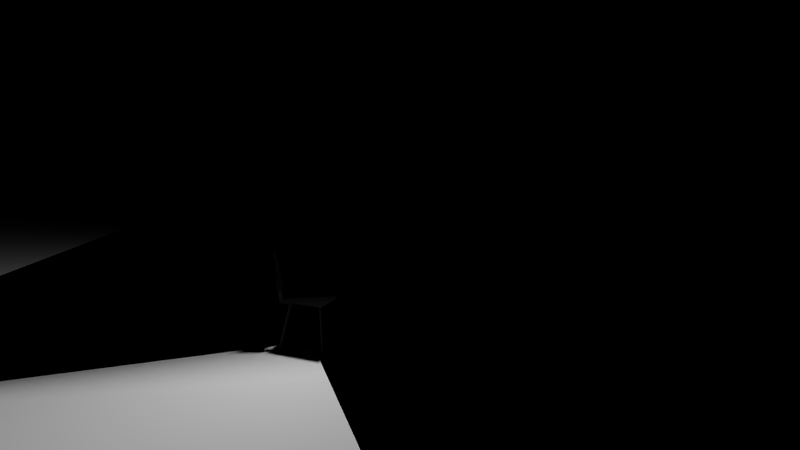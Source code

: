 # Source: soffit.blend  (saved by Blender 2.71.0; exported with 4.5.12 LTS)
import bpy
from mathutils import Matrix  # noqa: F401  (used for matrix-valued properties, if any)

bpy.ops.wm.read_factory_settings(use_empty=True)
scene = bpy.context.scene
scene.name = 'Scene'

# ---- collections
col_collection_1 = bpy.data.collections.new('Collection 1'); scene.collection.children.link(col_collection_1)
col_collection_2 = bpy.data.collections.new('Collection 2'); scene.collection.children.link(col_collection_2)
col_collection_3 = bpy.data.collections.new('Collection 3'); scene.collection.children.link(col_collection_3)
col_collection_4 = bpy.data.collections.new('Collection 4'); scene.collection.children.link(col_collection_4)
col_collection_10 = bpy.data.collections.new('Collection 10'); scene.collection.children.link(col_collection_10)
col_collection_11 = bpy.data.collections.new('Collection 11'); scene.collection.children.link(col_collection_11)

# ---- materials (node trees are filled in below, after node groups)
mat_projector_hotspot = bpy.data.materials.new('projector_hotspot')
mat_projector_hotspot.alpha_threshold = 0.0
mat_projector_hotspot.use_transparent_shadow = False
mat_projector_hotspot.roughness = 0.5
mat_projector_hotspot.specular_intensity = 0.0
mat_projector_hotspot.line_color = (0.0, 0.0, 0.0, 1.0)
mat_volumetric_light_cone = bpy.data.materials.new('volumetric_light_cone')
mat_volumetric_light_cone.alpha_threshold = 0.0
mat_volumetric_light_cone.use_transparent_shadow = False
mat_volumetric_light_cone.diffuse_color = (1.0, 1.0, 1.0, 1.0)
mat_volumetric_light_cone.roughness = 0.5
mat_volumetric_light_cone.specular_intensity = 0.0
mat_volumetric_light_cone.line_color = (0.0, 0.0, 0.0, 1.0)
mat_black_painted_metall = bpy.data.materials.new('black_painted_metall')
mat_black_painted_metall.alpha_threshold = 0.0
mat_black_painted_metall.use_transparent_shadow = False
mat_black_painted_metall.diffuse_color = (0.02365, 0.02315, 0.02251, 1.0)
mat_black_painted_metall.roughness = 0.5
mat_black_painted_metall.specular_intensity = 1.0
mat_black_painted_metall.line_color = (0.0, 0.0, 0.0, 1.0)
mat_fog = bpy.data.materials.new('fog')
mat_fog.alpha_threshold = 0.0
mat_fog.use_transparent_shadow = False
mat_fog.diffuse_color = (1.0, 1.0, 1.0, 1.0)
mat_fog.roughness = 0.5
mat_fog.specular_intensity = 0.0
mat_material = bpy.data.materials.new('Material')
mat_material.alpha_threshold = 0.0
mat_material.use_transparent_shadow = False
mat_material.diffuse_color = (1.0, 1.0, 1.0, 1.0)
mat_material.roughness = 0.5
mat_material.specular_intensity = 0.0
mat_material.line_color = (0.0, 0.0, 0.0, 1.0)
mat_girder = bpy.data.materials.new('girder')
mat_girder.alpha_threshold = 0.0
mat_girder.use_transparent_shadow = False
mat_girder.diffuse_color = (0.7106, 0.7106, 0.7106, 1.0)
mat_girder.roughness = 0.5
mat_girder.specular_intensity = 0.7
mat_background = bpy.data.materials.new('background')
mat_background.alpha_threshold = 0.0
mat_background.use_transparent_shadow = False
mat_background.diffuse_color = (0.0, 0.0, 0.0, 1.0)
mat_background.roughness = 0.5
mat_background.specular_intensity = 0.0
mat_background.line_color = (0.0, 0.0, 0.0, 1.0)
mat_fabric = bpy.data.materials.new('fabric')
mat_fabric.alpha_threshold = 0.0
mat_fabric.use_transparent_shadow = False
mat_fabric.diffuse_color = (0.005561, 0.005475, 0.005366, 1.0)
mat_fabric.roughness = 1.0
mat_fabric.specular_intensity = 0.1
mat_fabric.line_color = (0.0, 0.0, 0.0, 1.0)

# ---- node groups
ng_normal_view = bpy.data.node_groups.new('NORMAL_VIEW', 'ShaderNodeTree')
_s = ng_normal_view.interface.new_socket(name='Vector', in_out='OUTPUT', socket_type='NodeSocketVector')
_s.min_value = 0.0
_s.max_value = 0.0
_s = ng_normal_view.interface.new_socket(name='Vector', in_out='INPUT', socket_type='NodeSocketVector')
_s.min_value = -1.0
_s.max_value = 1.0
_N = ng_normal_view.nodes; _L = ng_normal_view.links
n0 = _N.new('NodeGroupInput'); n0.name = 'Group Input'; n0.location = (-200, 0)
n1 = _N.new('NodeGroupOutput'); n1.name = 'Group Output'; n1.location = (-28, -5)
_L.new(n0.outputs[0], n1.inputs[0])
n1.is_active_output = True
ng_srgb_to_linear = bpy.data.node_groups.new('SRGB_TO_LINEAR', 'ShaderNodeTree')
_s = ng_srgb_to_linear.interface.new_socket(name='Image', in_out='OUTPUT', socket_type='NodeSocketColor')
_s = ng_srgb_to_linear.interface.new_socket(name='Image', in_out='INPUT', socket_type='NodeSocketColor')
_s.default_value = (0.8, 0.8, 0.8, 1.0)
_N = ng_srgb_to_linear.nodes; _L = ng_srgb_to_linear.links
n0 = _N.new('ShaderNodeValue'); n0.name = 'Value.001'; n0.location = (-222, -199)
n0.width = 120
n0.outputs[0].default_value = 2.2
n1 = _N.new('ShaderNodeMath'); n1.name = 'Math.003'; n1.location = (-23, -157)
n1.width = 120
n1.operation = 'POWER'
n2 = _N.new('ShaderNodeMath'); n2.name = 'Math.004'; n2.location = (-27, 8)
n2.width = 120
n2.operation = 'POWER'
n3 = _N.new('ShaderNodeSeparateColor'); n3.name = 'Separate RGB.002'; n3.location = (-228, 72)
n3.width = 115
n4 = _N.new('ShaderNodeMath'); n4.name = 'Math.005'; n4.location = (-35, 199)
n4.width = 120
n4.operation = 'POWER'
n5 = _N.new('ShaderNodeCombineColor'); n5.name = 'Combine RGB.001'; n5.location = (228, 91)
n5.width = 80
n6 = _N.new('NodeGroupInput'); n6.name = 'Group Input'; n6.location = (-428, 0)
n7 = _N.new('NodeGroupOutput'); n7.name = 'Group Output'; n7.location = (428, 0)
_L.new(n3.outputs[0], n4.inputs[0])
_L.new(n3.outputs[1], n2.inputs[0])
_L.new(n3.outputs[2], n1.inputs[0])
_L.new(n0.outputs[0], n1.inputs[1])
_L.new(n0.outputs[0], n2.inputs[1])
_L.new(n0.outputs[0], n4.inputs[1])
_L.new(n4.outputs[0], n5.inputs[0])
_L.new(n2.outputs[0], n5.inputs[1])
_L.new(n1.outputs[0], n5.inputs[2])
_L.new(n6.outputs[0], n3.inputs[0])
_L.new(n5.outputs[0], n7.inputs[0])
n7.is_active_output = True
ng_normal_view_001 = bpy.data.node_groups.new('NORMAL_VIEW.001', 'ShaderNodeTree')
_s = ng_normal_view_001.interface.new_socket(name='Vector', in_out='OUTPUT', socket_type='NodeSocketVector')
_s.min_value = 0.0
_s.max_value = 0.0
_s = ng_normal_view_001.interface.new_socket(name='Vector', in_out='INPUT', socket_type='NodeSocketVector')
_s.min_value = -1.0
_s.max_value = 1.0
_N = ng_normal_view_001.nodes; _L = ng_normal_view_001.links
n0 = _N.new('NodeGroupInput'); n0.name = 'Group Input'; n0.location = (-200, 0)
n1 = _N.new('NodeGroupOutput'); n1.name = 'Group Output'; n1.location = (-28, -5)
_L.new(n0.outputs[0], n1.inputs[0])
n1.is_active_output = True

# ---- material node trees
mat_projector_hotspot.use_nodes = True; mat_projector_hotspot.node_tree.nodes.clear()
_N = mat_projector_hotspot.node_tree.nodes; _L = mat_projector_hotspot.node_tree.links
n0 = _N.new('NodeUndefined'); n0.name = 'Texture'; n0.location = (-2315, 345)
n1 = _N.new('ShaderNodeMix'); n1.name = 'Mix'; n1.location = (-1658, 579)
n1.data_type = 'RGBA'
n2 = _N.new('ShaderNodeGroup'); n2.name = 'Group.001'; n2.location = (-2420, -198)
n2.width = 199
n2.node_tree = ng_normal_view
n3 = _N.new('ShaderNodeVectorMath'); n3.name = 'Vector Math.001'; n3.location = (-2185, -178)
n3.width = 126
n3.operation = 'DOT_PRODUCT'
n3.inputs[1].default_value = (0.0, 0.0, -1.0)
n4 = _N.new('ShaderNodeSqueeze'); n4.name = 'Squeeze Value.001'; n4.location = (-2025, -194)
n4.inputs[1].default_value = 20.0
n4.inputs[2].default_value = 0.7
n5 = _N.new('ShaderNodeSeparateColor'); n5.name = 'Separate RGB.001'; n5.location = (-2830, 488)
n6 = _N.new('ShaderNodeCombineColor'); n6.name = 'Combine RGB'; n6.location = (-2494, 497)
n7 = _N.new('ShaderNodeMath'); n7.name = 'Math'; n7.location = (-2645, 594)
n7.width = 121
n7.inputs[1].default_value = -0.55
n8 = _N.new('NodeUndefined'); n8.name = 'Geometry'; n8.location = (-3125, 250)
n9 = _N.new('NodeUndefined'); n9.name = 'Texture.001'; n9.location = (-2315, 836)
n10 = _N.new('ShaderNodeCombineColor'); n10.name = 'Combine RGB.001'; n10.location = (-1958, 875)
n11 = _N.new('ShaderNodeCombineColor'); n11.name = 'Combine RGB.002'; n11.location = (-1961, 392)
n12 = _N.new('NodeUndefined'); n12.name = 'Output'; n12.location = (-1125, 685)
n13 = _N.new('ShaderNodeSeparateColor'); n13.name = 'Separate RGB'; n13.location = (-1428, 312)
_L.new(n3.outputs[1], n4.inputs[0])
_L.new(n2.outputs[0], n3.inputs[0])
_L.new(n8.outputs[5], n2.inputs[0])
_L.new(n8.outputs[4], n0.inputs[0])
_L.new(n8.outputs[4], n5.inputs[0])
_L.new(n5.outputs[2], n6.inputs[2])
_L.new(n4.outputs[0], n1.inputs[0])
_L.new(n1.outputs[2], n13.inputs[0])
_L.new(n6.outputs[0], n9.inputs[0])
_L.new(n5.outputs[0], n7.inputs[0])
_L.new(n7.outputs[0], n6.inputs[0])
_L.new(n5.outputs[1], n6.inputs[1])
_L.new(n10.outputs[0], n1.inputs[6])
_L.new(n9.outputs[0], n10.inputs[0])
_L.new(n9.outputs[0], n10.inputs[1])
_L.new(n9.outputs[0], n10.inputs[2])
_L.new(n0.outputs[0], n11.inputs[0])
_L.new(n0.outputs[0], n11.inputs[1])
_L.new(n0.outputs[0], n11.inputs[2])
_L.new(n11.outputs[0], n1.inputs[7])
_L.new(n1.outputs[2], n12.inputs[0])
_L.new(n13.outputs[0], n12.inputs[1])
mat_volumetric_light_cone.use_nodes = True; mat_volumetric_light_cone.node_tree.nodes.clear()
_N = mat_volumetric_light_cone.node_tree.nodes; _L = mat_volumetric_light_cone.node_tree.links
n0 = _N.new('NodeFrame'); n0.name = 'Frame'; n0.location = (-3240, 1196)
n0.label = 'frenel'
n0.width = 567
n1 = _N.new('ShaderNodeGroup'); n1.name = 'Group.003'; n1.location = (-2420, 1720)
n1.width = 120
n1.node_tree = ng_srgb_to_linear
n2 = _N.new('ShaderNodeSeparateColor'); n2.name = 'Separate RGB.003'; n2.location = (-2250, 1720)
n3 = _N.new('ShaderNodeCombineColor'); n3.name = 'Combine RGB.001'; n3.location = (-2380, 2026)
n4 = _N.new('ShaderNodeCombineColor'); n4.name = 'Combine RGB.004'; n4.location = (-2579, 1725)
n5 = _N.new('ShaderNodeCombineColor'); n5.name = 'Combine RGB.005'; n5.location = (-2575, 1576)
n6 = _N.new('ShaderNodeMix'); n6.name = 'Mix.003'; n6.location = (-1651, 1610)
n6.data_type = 'RGBA'
n6.inputs[6].default_value = (0.0, 0.0, 0.0, 1.0)
n7 = _N.new('ShaderNodeMix'); n7.name = 'Mix.009'; n7.location = (-2008, 1617)
n7.data_type = 'RGBA'
n7.inputs[6].default_value = (0.0, 0.0, 0.0, 1.0)
n8 = _N.new('ShaderNodeSeparateColor'); n8.name = 'Separate RGB.004'; n8.location = (-1744, 1860)
n9 = _N.new('ShaderNodeMapping'); n9.name = 'Mapping'; n9.location = (-3517, 1554)
n10 = _N.new('NodeUndefined'); n10.name = 'Geometry'; n10.location = (-3823, 1275)
n11 = _N.new('ShaderNodeCombineColor'); n11.name = 'Combine RGB'; n11.location = (-2519, 1045)
n12 = _N.new('ShaderNodeVectorMath'); n12.name = 'Vector Math'; n12.location = (192, -30)
n12.operation = 'DOT_PRODUCT'
n12.inputs[1].default_value = (0.0, 0.0, -1.0)
n13 = _N.new('ShaderNodeGroup'); n13.name = 'Group.001'; n13.location = (30, -50)
n13.width = 120
n13.node_tree = ng_normal_view_001
n14 = _N.new('ShaderNodeSqueeze'); n14.name = 'Squeeze Value'; n14.location = (408, -39)
n14.width = 129
n14.inputs[1].default_value = 2.96
n14.inputs[2].default_value = 1.4
n15 = _N.new('NodeUndefined'); n15.name = 'Output'; n15.location = (-2277, 1114)
n15.inputs[1].default_value = 1.0
n16 = _N.new('NodeUndefined'); n16.name = 'Output.004'; n16.location = (-1358, 1825)
n17 = _N.new('NodeUndefined'); n17.name = 'Texture.003'; n17.location = (-2999, 1741)
n18 = _N.new('ShaderNodeVectorMath'); n18.name = 'Vector Math.001'; n18.location = (0, 0)
n18.operation = 'MAXIMUM'
n18.inputs[1].default_value = (-0.95, -1.02, 0.0)
n19 = _N.new('ShaderNodeVectorMath'); n19.name = 'Vector Math.002'; n19.location = (0, 0)
n19.operation = 'MINIMUM'
n19.inputs[1].default_value = (0.2, 0.45, 1.0)
n12.parent = n0
n13.parent = n0
n14.parent = n0
_L.new(n10.outputs[5], n13.inputs[0])
_L.new(n13.outputs[0], n12.inputs[0])
_L.new(n12.outputs[1], n14.inputs[0])
_L.new(n14.outputs[0], n6.inputs[0])
_L.new(n10.outputs[4], n9.inputs[0])
_L.new(n17.outputs[0], n3.inputs[0])
_L.new(n17.outputs[0], n3.inputs[1])
_L.new(n17.outputs[0], n3.inputs[2])
_L.new(n17.outputs[0], n4.inputs[0])
_L.new(n1.outputs[0], n2.inputs[0])
_L.new(n4.outputs[0], n1.inputs[0])
_L.new(n17.outputs[0], n4.inputs[1])
_L.new(n17.outputs[0], n4.inputs[2])
_L.new(n3.outputs[0], n6.inputs[7])
_L.new(n6.outputs[2], n16.inputs[0])
_L.new(n14.outputs[0], n7.inputs[0])
_L.new(n17.outputs[0], n5.inputs[0])
_L.new(n17.outputs[0], n5.inputs[1])
_L.new(n17.outputs[0], n5.inputs[2])
_L.new(n5.outputs[0], n7.inputs[7])
_L.new(n7.outputs[2], n8.inputs[0])
_L.new(n8.outputs[0], n16.inputs[1])
_L.new(n14.outputs[0], n11.inputs[0])
_L.new(n14.outputs[0], n11.inputs[1])
_L.new(n14.outputs[0], n11.inputs[2])
_L.new(n11.outputs[0], n15.inputs[0])
_L.new(n18.outputs[0], n17.inputs[0])
_L.new(n19.outputs[0], n18.inputs[0])
_L.new(n9.outputs[0], n19.inputs[0])
mat_girder.use_nodes = True; mat_girder.node_tree.nodes.clear()
_N = mat_girder.node_tree.nodes; _L = mat_girder.node_tree.links
n0 = _N.new('ShaderNodeMix'); n0.name = 'Mix'; n0.location = (-656, 34)
n0.data_type = 'RGBA'
n0.inputs[6].default_value = (0.0, 0.0, 0.0, 1.0)
n0.inputs[7].default_value = (0.384, 0.384, 0.384, 1.0)
n1 = _N.new('NodeUndefined'); n1.name = 'Extended Material'; n1.location = (-160, 383)
n1.inputs[2].default_value = 1.0
n1.inputs[4].default_value = (1.0, 1.0, 1.0, 1.0)
n1.inputs[5].default_value = 1.0
n1.inputs[6].default_value = 0.0
n1.inputs[7].default_value = 0.0
n1.inputs[8].default_value = 0.0
n1.inputs[10].default_value = 0.0
n2 = _N.new('NodeUndefined'); n2.name = 'Texture'; n2.location = (-1384, -161)
n3 = _N.new('NodeUndefined'); n3.name = 'Geometry'; n3.location = (-2096, -474)
n4 = _N.new('ShaderNodeMapping'); n4.name = 'Mapping'; n4.location = (-1755, 193)
n4.inputs[1].default_value = (0.0, -3.5, 0.0)
n4.inputs[3].default_value = (1.6, 1.0, 0.9)
n5 = _N.new('ShaderNodeVectorMath'); n5.name = 'Vector Math'; n5.location = (-1356, 283)
n6 = _N.new('ShaderNodeSqueeze'); n6.name = 'Squeeze Value'; n6.location = (-1070, 279)
n6.inputs[1].default_value = 0.5
n6.inputs[2].default_value = 21.2
n7 = _N.new('ShaderNodeMix'); n7.name = 'Mix.001'; n7.location = (-839, 340)
n7.data_type = 'RGBA'
n7.inputs[6].default_value = (0.6885, 0.6885, 0.6885, 1.0)
n7.inputs[7].default_value = (0.0, 0.0, 0.0, 1.0)
n8 = _N.new('NodeUndefined'); n8.name = 'Output'; n8.location = (371, 689)
n9 = _N.new('ShaderNodeVectorMath'); n9.name = 'Vector Math.001'; n9.location = (0, 0)
n9.operation = 'LENGTH'
_L.new(n3.outputs[4], n2.inputs[0])
_L.new(n1.outputs[0], n8.inputs[0])
_L.new(n1.outputs[1], n8.inputs[1])
_L.new(n2.outputs[0], n1.inputs[9])
_L.new(n2.outputs[2], n1.inputs[3])
_L.new(n2.outputs[0], n0.inputs[0])
_L.new(n0.outputs[2], n1.inputs[1])
_L.new(n3.outputs[0], n4.inputs[0])
_L.new(n4.outputs[0], n5.inputs[0])
_L.new(n4.outputs[0], n5.inputs[1])
_L.new(n6.outputs[0], n7.inputs[0])
_L.new(n7.outputs[2], n1.inputs[0])
_L.new(n9.outputs[1], n6.inputs[0])
_L.new(n5.outputs[0], n9.inputs[0])

# ---- world
world_world = bpy.data.worlds.new('World'); scene.world = world_world
world_world.color = (0.05088, 0.05088, 0.05088)
world_world.use_sun_shadow = False
world_world.sun_shadow_jitter_overblur = 0.0
world_world.cycles.sampling_method = 'MANUAL'
world_world.cycles.sample_map_resolution = 256

# ---- cameras
cam_camera = bpy.data.cameras.new('Camera')
cam_camera.clip_end = 100.0
cam_camera.lens = 10.0
cam_camera.sensor_width = 32.0
cam_camera.sensor_height = 18.0
cam_camera.dof.focus_distance = 0.0
cam_camera.dof.aperture_fstop = 128.0

# ---- lights
light_point = bpy.data.lights.new('Point', 'POINT')
light_point.transmission_factor = 0.0
light_point.energy = 100.0
light_point.shadow_buffer_clip_start = 0.5
light_point.shadow_soft_size = 0.1
light_point.shadow_maximum_resolution = 0.006
light_point.use_absolute_resolution = True
light_point.cycles.use_multiple_importance_sampling = False
light_spot = bpy.data.lights.new('Spot', 'SPOT')
light_spot.transmission_factor = 0.0
light_spot.energy = 100.0
light_spot.shadow_buffer_clip_start = 0.5
light_spot.shadow_soft_size = 0.1
light_spot.shadow_maximum_resolution = 0.006
light_spot.use_absolute_resolution = True
light_spot.spot_blend = 0.8438
light_spot.spot_size = 0.2605
light_spot.cycles.use_multiple_importance_sampling = False

# ---- meshes
me_glow = bpy.data.meshes.new('glow')
me_glow.from_pydata([(0.2825, 0.288, -4.853e-05), (-0.2826, 0.2879, -4.857e-05), (0.2826, -0.2879, 4.855e-05), (-0.2825, -0.288, 4.855e-05)], [], [(0, 1, 3, 2)])
_uv = me_glow.uv_layers.new(name='UVMap')
_uv.uv.foreach_set('vector', [0.5963, 0.9892, 0.3387, 0.9892, 0.3387, 0.73, 0.5963, 0.73])
me_glow.materials.append(mat_projector_hotspot)
me_glow.use_remesh_preserve_volume = False
me_glow.use_remesh_preserve_attributes = False
me_glow.use_mirror_vertex_groups = False
me_glow.update()
me_volumetric_light_cone = bpy.data.meshes.new('volumetric_light_cone')
me_volumetric_light_cone.from_pydata([(-0.4468, 4.656e-10, 0.9749), (2.817, 2.384e-07, -9.585), (-2.817, 2.384e-07, -9.585), (0.4468, 1.249e-14, 0.9749), (0.007441, -0.4468, 0.9749), (-0.03084, 1.819, -7.434), (0.03085, -1.819, -11.74), (-0.00744, 0.4468, 0.9749)], [], [(0, 2, 1, 3), (4, 6, 5, 7)])
_uv = me_volumetric_light_cone.uv_layers.new(name='UVMap')
_uv.uv.foreach_set('vector', [0.2249, 0.7444, -0.08519, -0.0352, 0.7519, -0.0352, 0.4418, 0.7444, 0.2249, 0.7444, -0.08519, -0.0352, 0.7519, -0.0352, 0.4418, 0.7444])
me_volumetric_light_cone.materials.append(mat_volumetric_light_cone)
me_volumetric_light_cone.use_remesh_preserve_volume = False
me_volumetric_light_cone.use_remesh_preserve_attributes = False
me_volumetric_light_cone.use_mirror_vertex_groups = False
me_volumetric_light_cone.update()
me_spot_light_body = bpy.data.meshes.new('spot_light_body')
me_spot_light_body.from_pydata([(2.601e-06, -0.8548, 2.335), (0.6045, -0.6045, 2.335), (0.8548, -2.551e-05, 2.335), (0.6045, 0.6044, 2.335), (3.677e-06, 0.8548, 2.335), (-0.6044, 0.6044, 2.335), (-0.8548, -2.432e-05, 2.335), (-0.6044, -0.6045, 2.335), (0.8548, -6.948e-07, -1.2e-06), (0.7403, 3.949e-06, -0.4274), (0.4274, 7.48e-06, -0.7403), (-1.04e-06, 9e-06, -0.8548), (0.6044, -0.6044, -7.302e-06), (0.5235, -0.5235, -0.4274), (0.3022, -0.3022, -0.7403), (-5.187e-07, -0.8548, -9.09e-06), (-9.721e-07, -0.7403, -0.4274), (-1.213e-06, -0.4274, -0.7403), (-0.6044, -0.6044, -5.603e-06), (-0.5235, -0.5235, -0.4274), (-0.3022, -0.3022, -0.7403), (-0.8548, 5.732e-07, 1.126e-06), (-0.7403, 4.992e-06, -0.4274), (-0.4274, 8.106e-06, -0.7403), (-0.6044, 0.6044, 7.212e-06), (-0.5235, 0.5235, -0.4274), (-0.3022, 0.3022, -0.7403), (9.637e-07, 0.8548, 9.06e-06), (1.778e-07, 0.7403, -0.4274), (-4.458e-07, 0.4274, -0.7403), (0.6045, 0.6044, 5.573e-06), (0.5235, 0.5235, -0.4274), (0.3022, 0.3022, -0.7403), (-0.5771, -0.5771, 2.42), (-0.8161, -2.539e-05, 2.42), (-0.5771, 0.5771, 2.42), (3.769e-06, 0.8161, 2.42), (0.5771, 0.5771, 2.42), (0.8162, -2.623e-05, 2.42), (0.5771, -0.5771, 2.42), (2.741e-06, -0.8162, 2.42), (2.601e-06, -0.8548, 2.335), (0.6045, -0.6045, 2.335), (0.8548, -2.551e-05, 2.335), (0.6045, 0.6044, 2.335), (3.677e-06, 0.8548, 2.335), (-0.6044, 0.6044, 2.335), (-0.8548, -2.432e-05, 2.335), (-0.6044, -0.6045, 2.335), (1.029, 1.029, 2.42), (-1.029, 1.029, 2.42), (1.029, -1.029, 2.42), (-1.029, -1.029, 2.42)], [], [(1, 2, 3, 4, 5, 6, 7, 0), (10, 9, 13, 14), (9, 8, 12, 13), (14, 13, 16, 17), (13, 12, 15, 16), (17, 16, 19, 20), (16, 15, 18, 19), (20, 19, 22, 23), (19, 18, 21, 22), (23, 22, 25, 26), (22, 21, 24, 25), (26, 25, 28, 29), (25, 24, 27, 28), (29, 28, 31, 32), (28, 27, 30, 31), (11, 10, 14), (11, 14, 17), (11, 17, 20), (11, 20, 23), (11, 23, 26), (11, 26, 29), (11, 29, 32), (11, 32, 10), (32, 31, 9, 10), (31, 30, 8, 9), (18, 15, 41, 48), (21, 18, 48, 47), (24, 21, 47, 46), (27, 24, 46, 45), (30, 27, 45, 44), (8, 30, 44, 43), (12, 8, 43, 42), (15, 12, 42, 41), (38, 49, 37), (40, 51, 39), (34, 52, 33), (36, 50, 35), (51, 38, 39), (52, 40, 33), (51, 49, 38), (50, 34, 35), (52, 51, 40), (49, 36, 37), (50, 52, 34), (49, 50, 36)])
me_spot_light_body.polygons.foreach_set('use_smooth', [True] * 45)
_uv = me_spot_light_body.uv_layers.new(name='UVMap_0')
_uv.uv.foreach_set('vector', [0.5, 1.0, 0.8536, 0.8536, 1.0, 0.5, 0.8536, 0.1464, 0.5, 0.0, 0.1464, 0.1464, 0.0, 0.5, 0.1464, 0.8536, 0.0, 0.0, 1.0, 0.0, 1.0, 1.0, 0.0, 1.0, 0.0, 0.0, 1.0, 0.0, 1.0, 1.0, 0.0, 1.0, 0.0, 0.0, 1.0, 0.0, 1.0, 1.0, 0.0, 1.0, 0.0, 0.0, 1.0, 0.0, 1.0, 1.0, 0.0, 1.0, 0.0, 0.0, 1.0, 0.0, 1.0, 1.0, 0.0, 1.0, 0.0, 0.0, 1.0, 0.0, 1.0, 1.0, 0.0, 1.0, 0.0, 0.0, 1.0, 0.0, 1.0, 1.0, 0.0, 1.0, 0.0, 0.0, 1.0, 0.0, 1.0, 1.0, 0.0, 1.0, 0.0, 0.0, 1.0, 0.0, 1.0, 1.0, 0.0, 1.0, 0.0, 0.0, 1.0, 0.0, 1.0, 1.0, 0.0, 1.0, 0.0, 0.0, 1.0, 0.0, 1.0, 1.0, 0.0, 1.0, 0.0, 0.0, 1.0, 0.0, 1.0, 1.0, 0.0, 1.0, 0.0, 0.0, 1.0, 0.0, 1.0, 1.0, 0.0, 1.0, 0.0, 0.0, 1.0, 0.0, 1.0, 1.0, 0.0, 1.0, 0.0, 0.0, 1.0, 0.0, 1.0, 1.0, 0.0, 0.0, 1.0, 0.0, 1.0, 1.0, 0.0, 0.0, 1.0, 0.0, 1.0, 1.0, 0.0, 0.0, 1.0, 0.0, 1.0, 1.0, 0.0, 0.0, 1.0, 0.0, 1.0, 1.0, 0.0, 0.0, 1.0, 0.0, 1.0, 1.0, 0.0, 0.0, 1.0, 0.0, 1.0, 1.0, 0.0, 0.0, 1.0, 0.0, 1.0, 1.0, 0.0, 0.0, 1.0, 0.0, 1.0, 1.0, 0.0, 1.0, 0.0, 0.0, 1.0, 0.0, 1.0, 1.0, 0.0, 1.0, 0.0, 0.0, 1.0, 0.0, 1.0, 1.0, 0.0, 1.0, 0.0, 0.0, 1.0, 0.0, 1.0, 1.0, 0.0, 1.0, 0.0, 0.0, 1.0, 0.0, 1.0, 1.0, 0.0, 1.0, 0.0, 0.0, 1.0, 0.0, 1.0, 1.0, 0.0, 1.0, 0.0, 0.0, 1.0, 0.0, 1.0, 1.0, 0.0, 1.0, 0.0, 0.0, 1.0, 0.0, 1.0, 1.0, 0.0, 1.0, 0.0, 0.0, 1.0, 0.0, 1.0, 1.0, 0.0, 1.0, 0.0, 0.0, 1.0, 0.0, 1.0, 1.0, 0.0, 1.0, 0.0, 0.0, 1.0, 1.0, 1.0, 0.0, 0.0, 0.0, 1.0, 1.0, 1.0, 0.0, 0.0, 0.0, 1.0, 1.0, 1.0, 0.0, 0.0, 0.0, 1.0, 1.0, 1.0, 0.0, 0.0, 0.0, 1.0, 1.0, 1.0, 0.0, 0.0, 0.0, 1.0, 1.0, 1.0, 0.0, 0.0, 0.0, 1.0, 1.0, 1.0, 0.0, 0.0, 0.0, 1.0, 1.0, 1.0, 0.0, 0.0, 0.0, 1.0, 1.0, 1.0, 0.0, 0.0, 0.0, 1.0, 1.0, 1.0, 0.0, 0.0, 0.0, 1.0, 1.0, 1.0, 0.0, 0.0, 0.0, 1.0, 1.0, 1.0, 0.0])
me_spot_light_body.materials.append(mat_black_painted_metall)
me_spot_light_body.use_remesh_preserve_volume = False
me_spot_light_body.use_remesh_preserve_attributes = False
me_spot_light_body.use_mirror_vertex_groups = False
me_spot_light_body.update()
me_spot_light_mount = bpy.data.meshes.new('spot_light_mount')
me_spot_light_mount.from_pydata([(0.103, -0.01463, 0.0), (0.103, 0.01463, 0.0), (0.103, -0.01463, -0.2241), (0.103, 0.01463, -0.2241), (2.98e-08, -0.01463, 0.0), (-2.235e-08, 0.01463, 0.0), (0.1093, -0.03779, -0.2052), (0.1093, 3.123e-07, -0.1674), (0.1093, 0.03779, -0.2052), (0.1093, 3.102e-07, -0.243), (0.05915, -0.03779, -0.2052), (0.05915, 2.362e-07, -0.1674), (0.05915, 0.03779, -0.2052), (0.05915, 2.341e-07, -0.243)], [], [(0, 2, 3, 1), (1, 0, 4, 5), (7, 6, 9, 8), (9, 6, 10, 13), (8, 9, 13, 12), (7, 8, 12, 11), (6, 7, 11, 10)])
_uv = me_spot_light_mount.uv_layers.new(name='UVMap_0')
_uv.uv.foreach_set('vector', [0.0, 0.0, 0.0, 1.0, 1.0, 1.0, 1.0, 0.0, 0.0, 0.0, 1.0, 0.0, 1.0, 1.0, 0.0, 1.0, 0.0, 0.0, 1.0, 0.0, 1.0, 1.0, 0.0, 1.0, 0.0, 0.0, 1.0, 0.0, 1.0, 1.0, 0.0, 1.0, 0.0, 0.0, 1.0, 0.0, 1.0, 1.0, 0.0, 1.0, 0.0, 0.0, 1.0, 0.0, 1.0, 1.0, 0.0, 1.0, 0.0, 0.0, 1.0, 0.0, 1.0, 1.0, 0.0, 1.0])
me_spot_light_mount.materials.append(mat_black_painted_metall)
me_spot_light_mount.use_remesh_preserve_volume = False
me_spot_light_mount.use_remesh_preserve_attributes = False
me_spot_light_mount.use_mirror_vertex_groups = False
me_spot_light_mount.update()
me_cloud_emitter = bpy.data.meshes.new('cloud_emitter')
me_cloud_emitter.from_pydata([(-0.00159, 0.0019, -0.002331), (-0.003716, -0.002461, 0.003011), (0.005306, 0.0005605, -0.0006804)], [], [(0, 2, 1)])
_uv = me_cloud_emitter.uv_layers.new(name='UVMap')
_uv.uv.foreach_set('vector', [0.5, 7.07e-05, 0.9999, 0.5, 0.5, 0.3536])
me_cloud_emitter.materials.append(mat_fog)
me_cloud_emitter.use_remesh_preserve_volume = False
me_cloud_emitter.use_remesh_preserve_attributes = False
me_cloud_emitter.use_mirror_vertex_groups = False
me_cloud_emitter.update()
me_plane = bpy.data.meshes.new('Plane')
me_plane.from_pydata([(-28.32, 34.86, 0.0), (28.32, 34.86, 0.0), (-28.32, -34.86, 0.0), (28.32, -34.86, 0.0), (-22.2, 27.32, 0.0), (22.2, 27.32, 0.0), (-22.2, -27.32, 0.0), (22.2, -27.32, 0.0)], [], [(6, 7, 5, 4), (3, 1, 5, 7), (0, 2, 6, 4), (2, 3, 7, 6), (1, 0, 4, 5)])
me_plane.polygons.foreach_set('use_smooth', [True] * 5)
_ca = me_plane.color_attributes.new('Col', 'BYTE_COLOR', 'CORNER')
_ca.data.foreach_set('color', [1.0, 1.0, 1.0, 1.0, 1.0, 1.0, 1.0, 1.0, 1.0, 1.0, 1.0, 1.0, 1.0, 1.0, 1.0, 1.0, 0.0003035, 0.0003035, 0.0003035, 1.0, 0.0003035, 0.0003035, 0.0003035, 1.0, 1.0, 1.0, 1.0, 1.0, 1.0, 1.0, 1.0, 1.0, 0.0003035, 0.0003035, 0.0003035, 1.0, 0.0003035, 0.0003035, 0.0003035, 1.0, 1.0, 1.0, 1.0, 1.0, 1.0, 1.0, 1.0, 1.0, 0.0003035, 0.0003035, 0.0003035, 1.0, 0.0003035, 0.0003035, 0.0003035, 1.0, 1.0, 1.0, 1.0, 1.0, 1.0, 1.0, 1.0, 1.0, 0.0003035, 0.0003035, 0.0003035, 1.0, 0.0003035, 0.0003035, 0.0003035, 1.0, 1.0, 1.0, 1.0, 1.0, 1.0, 1.0, 1.0, 1.0])
me_plane.materials.append(mat_material)
me_plane.use_remesh_preserve_volume = False
me_plane.use_remesh_preserve_attributes = False
me_plane.use_mirror_vertex_groups = False
me_plane.update()
me_girder_001 = bpy.data.meshes.new('girder.001')
me_girder_001.from_pydata([(-0.1759, -9.232, -0.1759), (0.1759, -9.232, -0.1759), (-0.1759, -9.232, 0.1759), (0.1759, -9.232, 0.1759), (-0.1759, -8.902, -0.1759), (0.1759, -8.902, -0.1759), (-0.1759, -8.902, 0.1759), (0.1759, -8.902, 0.1759), (-0.1759, -8.573, -0.1759), (0.1759, -8.573, -0.1759), (-0.1759, -8.573, 0.1759), (0.1759, -8.573, 0.1759), (-0.1759, -8.243, -0.1759), (0.1759, -8.243, -0.1759), (-0.1759, -8.243, 0.1759), (0.1759, -8.243, 0.1759), (-0.1759, -7.913, -0.1759), (0.1759, -7.913, -0.1759), (-0.1759, -7.913, 0.1759), (0.1759, -7.913, 0.1759), (-0.1759, -7.584, -0.1759), (0.1759, -7.584, -0.1759), (-0.1759, -7.584, 0.1759), (0.1759, -7.584, 0.1759), (-0.1759, -7.254, -0.1759), (0.1759, -7.254, -0.1759), (-0.1759, -7.254, 0.1759), (0.1759, -7.254, 0.1759), (-0.1759, -6.924, -0.1759), (0.1759, -6.924, -0.1759), (-0.1759, -6.924, 0.1759), (0.1759, -6.924, 0.1759), (-0.1759, -6.594, -0.1759), (0.1759, -6.594, -0.1759), (-0.1759, -6.594, 0.1759), (0.1759, -6.594, 0.1759), (-0.1759, -6.265, -0.1759), (0.1759, -6.265, -0.1759), (-0.1759, -6.265, 0.1759), (0.1759, -6.265, 0.1759), (-0.1759, -5.935, -0.1759), (0.1759, -5.935, -0.1759), (-0.1759, -5.935, 0.1759), (0.1759, -5.935, 0.1759), (-0.1759, -5.605, -0.1759), (0.1759, -5.605, -0.1759), (-0.1759, -5.605, 0.1759), (0.1759, -5.605, 0.1759), (-0.1759, -5.275, -0.1759), (0.1759, -5.275, -0.1759), (-0.1759, -5.275, 0.1759), (0.1759, -5.275, 0.1759), (-0.1759, -4.946, -0.1759), (0.1759, -4.946, -0.1759), (-0.1759, -4.946, 0.1759), (0.1759, -4.946, 0.1759), (-0.1759, -4.616, -0.1759), (0.1759, -4.616, -0.1759), (-0.1759, -4.616, 0.1759), (0.1759, -4.616, 0.1759), (-0.1759, -4.286, -0.1759), (0.1759, -4.286, -0.1759), (-0.1759, -4.286, 0.1759), (0.1759, -4.286, 0.1759), (-0.1759, -3.957, -0.1759), (0.1759, -3.957, -0.1759), (-0.1759, -3.957, 0.1759), (0.1759, -3.957, 0.1759), (-0.1759, -3.627, -0.1759), (0.1759, -3.627, -0.1759), (-0.1759, -3.627, 0.1759), (0.1759, -3.627, 0.1759), (-0.1759, -3.297, -0.1759), (0.1759, -3.297, -0.1759), (-0.1759, -3.297, 0.1759), (0.1759, -3.297, 0.1759), (-0.1759, -2.967, -0.1759), (0.1759, -2.967, -0.1759), (-0.1759, -2.967, 0.1759), (0.1759, -2.967, 0.1759), (-0.1759, -2.638, -0.1759), (0.1759, -2.638, -0.1759), (-0.1759, -2.638, 0.1759), (0.1759, -2.638, 0.1759), (-0.1759, -2.308, -0.1759), (0.1759, -2.308, -0.1759), (-0.1759, -2.308, 0.1759), (0.1759, -2.308, 0.1759), (-0.1759, -1.978, -0.1759), (0.1759, -1.978, -0.1759), (-0.1759, -1.978, 0.1759), (0.1759, -1.978, 0.1759), (-0.1759, -1.649, -0.1759), (0.1759, -1.649, -0.1759), (-0.1759, -1.649, 0.1759), (0.1759, -1.649, 0.1759), (-0.1759, -1.319, -0.1759), (0.1759, -1.319, -0.1759), (-0.1759, -1.319, 0.1759), (0.1759, -1.319, 0.1759), (-0.1759, -0.9891, -0.1759), (0.1759, -0.9891, -0.1759), (-0.1759, -0.9891, 0.1759), (0.1759, -0.9891, 0.1759), (-0.1759, -0.6594, -0.1759), (0.1759, -0.6594, -0.1759), (-0.1759, -0.6594, 0.1759), (0.1759, -0.6594, 0.1759), (-0.1759, -0.3297, -0.1759), (0.1759, -0.3297, -0.1759), (-0.1759, -0.3297, 0.1759), (0.1759, -0.3297, 0.1759), (-0.1759, 4.093e-05, -0.1759), (0.1759, 4.093e-05, -0.1759), (-0.1759, 4.093e-05, 0.1759), (0.1759, 4.093e-05, 0.1759), (-0.1759, 0.3298, -0.1759), (0.1759, 0.3298, -0.1759), (-0.1759, 0.3298, 0.1759), (0.1759, 0.3298, 0.1759), (-0.1759, 0.6595, -0.1759), (0.1759, 0.6595, -0.1759), (-0.1759, 0.6595, 0.1759), (0.1759, 0.6595, 0.1759), (-0.1759, 0.9892, -0.1759), (0.1759, 0.9892, -0.1759), (-0.1759, 0.9892, 0.1759), (0.1759, 0.9892, 0.1759), (-0.1759, 1.319, -0.1759), (0.1759, 1.319, -0.1759), (-0.1759, 1.319, 0.1759), (0.1759, 1.319, 0.1759), (-0.1759, 1.649, -0.1759), (0.1759, 1.649, -0.1759), (-0.1759, 1.649, 0.1759), (0.1759, 1.649, 0.1759), (-0.1759, 1.978, -0.1759), (0.1759, 1.978, -0.1759), (-0.1759, 1.978, 0.1759), (0.1759, 1.978, 0.1759), (-0.1759, 2.308, -0.1759), (0.1759, 2.308, -0.1759), (-0.1759, 2.308, 0.1759), (0.1759, 2.308, 0.1759), (-0.1759, 2.638, -0.1759), (0.1759, 2.638, -0.1759), (-0.1759, 2.638, 0.1759), (0.1759, 2.638, 0.1759), (-0.1759, 2.968, -0.1759), (0.1759, 2.968, -0.1759), (-0.1759, 2.968, 0.1759), (0.1759, 2.968, 0.1759), (-0.1759, 3.297, -0.1759), (0.1759, 3.297, -0.1759), (-0.1759, 3.297, 0.1759), (0.1759, 3.297, 0.1759), (-0.1759, 3.627, -0.1759), (0.1759, 3.627, -0.1759), (-0.1759, 3.627, 0.1759), (0.1759, 3.627, 0.1759), (-0.1759, 3.957, -0.1759), (0.1759, 3.957, -0.1759), (-0.1759, 3.957, 0.1759), (0.1759, 3.957, 0.1759), (-0.1759, 4.286, -0.1759), (0.1759, 4.286, -0.1759), (-0.1759, 4.286, 0.1759), (0.1759, 4.286, 0.1759), (-0.1759, 4.616, -0.1759), (0.1759, 4.616, -0.1759), (-0.1759, 4.616, 0.1759), (0.1759, 4.616, 0.1759), (-0.1759, 4.946, -0.1759), (0.1759, 4.946, -0.1759), (-0.1759, 4.946, 0.1759), (0.1759, 4.946, 0.1759), (-0.1759, 5.276, -0.1759), (0.1759, 5.276, -0.1759), (-0.1759, 5.276, 0.1759), (0.1759, 5.276, 0.1759), (-0.1759, 5.605, -0.1759), (0.1759, 5.605, -0.1759), (-0.1759, 5.605, 0.1759), (0.1759, 5.605, 0.1759), (-0.1759, 5.935, -0.1759), (0.1759, 5.935, -0.1759), (-0.1759, 5.935, 0.1759), (0.1759, 5.935, 0.1759), (-0.1759, 6.265, -0.1759), (0.1759, 6.265, -0.1759), (-0.1759, 6.265, 0.1759), (0.1759, 6.265, 0.1759), (-0.1759, 6.594, -0.1759), (0.1759, 6.594, -0.1759), (-0.1759, 6.594, 0.1759), (0.1759, 6.594, 0.1759), (-0.1759, 6.924, -0.1759), (0.1759, 6.924, -0.1759), (-0.1759, 6.924, 0.1759), (0.1759, 6.924, 0.1759), (-0.1759, 7.254, -0.1759), (0.1759, 7.254, -0.1759), (-0.1759, 7.254, 0.1759), (0.1759, 7.254, 0.1759), (-0.1759, 7.584, -0.1759), (0.1759, 7.584, -0.1759), (-0.1759, 7.584, 0.1759), (0.1759, 7.584, 0.1759), (-0.1759, 7.913, -0.1759), (0.1759, 7.913, -0.1759), (-0.1759, 7.913, 0.1759), (0.1759, 7.913, 0.1759), (-0.1759, 8.243, -0.1759), (0.1759, 8.243, -0.1759), (-0.1759, 8.243, 0.1759), (0.1759, 8.243, 0.1759), (-0.1759, 8.573, -0.1759), (0.1759, 8.573, -0.1759), (-0.1759, 8.573, 0.1759), (0.1759, 8.573, 0.1759), (-0.1759, 8.902, -0.1759), (0.1759, 8.902, -0.1759), (-0.1759, 8.902, 0.1759), (0.1759, 8.902, 0.1759), (-0.1759, 9.232, -0.1759), (0.1759, 9.232, -0.1759), (-0.1759, 9.232, 0.1759), (0.1759, 9.232, 0.1759), (-0.1759, -9.245, -0.1759), (0.1759, -9.245, -0.1759), (-0.1759, -9.245, 0.1759), (0.1759, -9.245, 0.1759), (0.1759, 9.243, 0.1759), (-0.1759, 9.243, -0.1759), (0.1759, 9.243, -0.1759), (-0.1759, 9.243, 0.1759)], [], [(3, 2, 0, 1), (7, 6, 4, 5), (11, 10, 8, 9), (15, 14, 12, 13), (19, 18, 16, 17), (23, 22, 20, 21), (27, 26, 24, 25), (31, 30, 28, 29), (35, 34, 32, 33), (39, 38, 36, 37), (43, 42, 40, 41), (47, 46, 44, 45), (51, 50, 48, 49), (55, 54, 52, 53), (59, 58, 56, 57), (63, 62, 60, 61), (67, 66, 64, 65), (71, 70, 68, 69), (75, 74, 72, 73), (79, 78, 76, 77), (83, 82, 80, 81), (87, 86, 84, 85), (91, 90, 88, 89), (95, 94, 92, 93), (99, 98, 96, 97), (103, 102, 100, 101), (107, 106, 104, 105), (111, 110, 108, 109), (115, 114, 112, 113), (119, 118, 116, 117), (123, 122, 120, 121), (127, 126, 124, 125), (131, 130, 128, 129), (135, 134, 132, 133), (139, 138, 136, 137), (143, 142, 140, 141), (147, 146, 144, 145), (151, 150, 148, 149), (155, 154, 152, 153), (159, 158, 156, 157), (163, 162, 160, 161), (167, 166, 164, 165), (171, 170, 168, 169), (175, 174, 172, 173), (179, 178, 176, 177), (183, 182, 180, 181), (187, 186, 184, 185), (191, 190, 188, 189), (195, 194, 192, 193), (199, 198, 196, 197), (203, 202, 200, 201), (207, 206, 204, 205), (211, 210, 208, 209), (215, 214, 212, 213), (219, 218, 216, 217), (223, 222, 220, 221), (227, 226, 224, 225), (232, 231, 229, 234), (228, 233, 234, 229), (231, 232, 235, 230), (230, 235, 233, 228)])
_uv = me_girder_001.uv_layers.new(name='UVMap')
_uv.uv.foreach_set('vector', [0.9992, 0.6785, 0.6439, 0.6785, 0.6439, 0.3232, 0.9992, 0.3232, 0.9992, 0.6785, 0.6439, 0.6785, 0.6439, 0.3232, 0.9992, 0.3232, 0.9992, 0.6785, 0.6439, 0.6785, 0.6439, 0.3232, 0.9992, 0.3232, 0.9992, 0.6785, 0.6439, 0.6785, 0.6439, 0.3232, 0.9992, 0.3232, 0.9992, 0.6785, 0.6439, 0.6785, 0.6439, 0.3232, 0.9992, 0.3232, 0.9992, 0.6785, 0.6439, 0.6785, 0.6439, 0.3232, 0.9992, 0.3232, 0.9992, 0.6785, 0.6439, 0.6785, 0.6439, 0.3232, 0.9992, 0.3232, 0.9992, 0.6785, 0.6439, 0.6785, 0.6439, 0.3232, 0.9992, 0.3232, 0.9992, 0.6785, 0.6439, 0.6785, 0.6439, 0.3232, 0.9992, 0.3232, 0.9992, 0.6785, 0.6439, 0.6785, 0.6439, 0.3232, 0.9992, 0.3232, 0.9992, 0.6785, 0.6439, 0.6785, 0.6439, 0.3232, 0.9992, 0.3232, 0.9992, 0.6785, 0.6439, 0.6785, 0.6439, 0.3232, 0.9992, 0.3232, 0.9992, 0.6785, 0.6439, 0.6785, 0.6439, 0.3232, 0.9992, 0.3232, 0.9992, 0.6785, 0.6439, 0.6785, 0.6439, 0.3232, 0.9992, 0.3232, 0.9992, 0.6785, 0.6439, 0.6785, 0.6439, 0.3232, 0.9992, 0.3232, 0.9992, 0.6785, 0.6439, 0.6785, 0.6439, 0.3232, 0.9992, 0.3232, 0.9992, 0.6785, 0.6439, 0.6785, 0.6439, 0.3232, 0.9992, 0.3232, 0.9992, 0.6785, 0.6439, 0.6785, 0.6439, 0.3232, 0.9992, 0.3232, 0.9992, 0.6785, 0.6439, 0.6785, 0.6439, 0.3232, 0.9992, 0.3232, 0.9992, 0.6785, 0.6439, 0.6785, 0.6439, 0.3232, 0.9992, 0.3232, 0.9992, 0.6785, 0.6439, 0.6785, 0.6439, 0.3232, 0.9992, 0.3232, 0.9992, 0.6785, 0.6439, 0.6785, 0.6439, 0.3232, 0.9992, 0.3232, 0.9992, 0.6785, 0.6439, 0.6785, 0.6439, 0.3232, 0.9992, 0.3232, 0.9992, 0.6785, 0.6439, 0.6785, 0.6439, 0.3232, 0.9992, 0.3232, 0.9992, 0.6785, 0.6439, 0.6785, 0.6439, 0.3232, 0.9992, 0.3232, 0.9992, 0.6785, 0.6439, 0.6785, 0.6439, 0.3232, 0.9992, 0.3232, 0.9992, 0.6785, 0.6439, 0.6785, 0.6439, 0.3232, 0.9992, 0.3232, 0.9992, 0.6785, 0.6439, 0.6785, 0.6439, 0.3232, 0.9992, 0.3232, 0.9992, 0.6785, 0.6439, 0.6785, 0.6439, 0.3232, 0.9992, 0.3232, 0.9992, 0.6785, 0.6439, 0.6785, 0.6439, 0.3232, 0.9992, 0.3232, 0.9992, 0.6785, 0.6439, 0.6785, 0.6439, 0.3232, 0.9992, 0.3232, 0.9992, 0.6785, 0.6439, 0.6785, 0.6439, 0.3232, 0.9992, 0.3232, 0.9992, 0.6785, 0.6439, 0.6785, 0.6439, 0.3232, 0.9992, 0.3232, 0.9992, 0.6785, 0.6439, 0.6785, 0.6439, 0.3232, 0.9992, 0.3232, 0.9992, 0.6785, 0.6439, 0.6785, 0.6439, 0.3232, 0.9992, 0.3232, 0.9992, 0.6785, 0.6439, 0.6785, 0.6439, 0.3232, 0.9992, 0.3232, 0.9992, 0.6785, 0.6439, 0.6785, 0.6439, 0.3232, 0.9992, 0.3232, 0.9992, 0.6785, 0.6439, 0.6785, 0.6439, 0.3232, 0.9992, 0.3232, 0.9992, 0.6785, 0.6439, 0.6785, 0.6439, 0.3232, 0.9992, 0.3232, 0.9992, 0.6785, 0.6439, 0.6785, 0.6439, 0.3232, 0.9992, 0.3232, 0.9992, 0.6785, 0.6439, 0.6785, 0.6439, 0.3232, 0.9992, 0.3232, 0.9992, 0.6785, 0.6439, 0.6785, 0.6439, 0.3232, 0.9992, 0.3232, 0.9992, 0.6785, 0.6439, 0.6785, 0.6439, 0.3232, 0.9992, 0.3232, 0.9992, 0.6785, 0.6439, 0.6785, 0.6439, 0.3232, 0.9992, 0.3232, 0.9992, 0.6785, 0.6439, 0.6785, 0.6439, 0.3232, 0.9992, 0.3232, 0.9992, 0.6785, 0.6439, 0.6785, 0.6439, 0.3232, 0.9992, 0.3232, 0.9992, 0.6785, 0.6439, 0.6785, 0.6439, 0.3232, 0.9992, 0.3232, 0.9992, 0.6785, 0.6439, 0.6785, 0.6439, 0.3232, 0.9992, 0.3232, 0.9992, 0.6785, 0.6439, 0.6785, 0.6439, 0.3232, 0.9992, 0.3232, 0.9992, 0.6785, 0.6439, 0.6785, 0.6439, 0.3232, 0.9992, 0.3232, 0.9992, 0.6785, 0.6439, 0.6785, 0.6439, 0.3232, 0.9992, 0.3232, 0.9992, 0.6785, 0.6439, 0.6785, 0.6439, 0.3232, 0.9992, 0.3232, 0.9992, 0.6785, 0.6439, 0.6785, 0.6439, 0.3232, 0.9992, 0.3232, 0.9992, 0.6785, 0.6439, 0.6785, 0.6439, 0.3232, 0.9992, 0.3232, 0.9992, 0.6785, 0.6439, 0.6785, 0.6439, 0.3232, 0.9992, 0.3232, 0.9992, 0.6785, 0.6439, 0.6785, 0.6439, 0.3232, 0.9992, 0.3232, 0.9992, 0.6785, 0.6439, 0.6785, 0.6439, 0.3232, 0.9992, 0.3232, 0.9989, -17.68, 0.9989, 1.013, 0.6433, 1.013, 0.6432, -17.68, 0.6433, 1.013, 0.6433, -17.68, 0.9989, -17.68, 0.9989, 1.013, 0.6433, 1.013, 0.6432, -17.68, 0.9989, -17.68, 0.9989, 1.013, 0.6433, 1.013, 0.6433, -17.68, 0.9989, -17.68, 0.9989, 1.013])
me_girder_001.materials.append(mat_girder)
me_girder_001.use_remesh_preserve_volume = False
me_girder_001.use_remesh_preserve_attributes = False
me_girder_001.use_mirror_vertex_groups = False
me_girder_001.update()
me_girder = bpy.data.meshes.new('girder')
me_girder.from_pydata([(-0.1759, -9.232, -0.1759), (0.1759, -9.232, -0.1759), (-0.1759, -9.232, 0.1759), (0.1759, -9.232, 0.1759), (-0.1759, -8.902, -0.1759), (0.1759, -8.902, -0.1759), (-0.1759, -8.902, 0.1759), (0.1759, -8.902, 0.1759), (-0.1759, -8.573, -0.1759), (0.1759, -8.573, -0.1759), (-0.1759, -8.573, 0.1759), (0.1759, -8.573, 0.1759), (-0.1759, -8.243, -0.1759), (0.1759, -8.243, -0.1759), (-0.1759, -8.243, 0.1759), (0.1759, -8.243, 0.1759), (-0.1759, -7.913, -0.1759), (0.1759, -7.913, -0.1759), (-0.1759, -7.913, 0.1759), (0.1759, -7.913, 0.1759), (-0.1759, -7.584, -0.1759), (0.1759, -7.584, -0.1759), (-0.1759, -7.584, 0.1759), (0.1759, -7.584, 0.1759), (-0.1759, -7.254, -0.1759), (0.1759, -7.254, -0.1759), (-0.1759, -7.254, 0.1759), (0.1759, -7.254, 0.1759), (-0.1759, -6.924, -0.1759), (0.1759, -6.924, -0.1759), (-0.1759, -6.924, 0.1759), (0.1759, -6.924, 0.1759), (-0.1759, -6.594, -0.1759), (0.1759, -6.594, -0.1759), (-0.1759, -6.594, 0.1759), (0.1759, -6.594, 0.1759), (-0.1759, -6.265, -0.1759), (0.1759, -6.265, -0.1759), (-0.1759, -6.265, 0.1759), (0.1759, -6.265, 0.1759), (-0.1759, -5.935, -0.1759), (0.1759, -5.935, -0.1759), (-0.1759, -5.935, 0.1759), (0.1759, -5.935, 0.1759), (-0.1759, -5.605, -0.1759), (0.1759, -5.605, -0.1759), (-0.1759, -5.605, 0.1759), (0.1759, -5.605, 0.1759), (-0.1759, -5.275, -0.1759), (0.1759, -5.275, -0.1759), (-0.1759, -5.275, 0.1759), (0.1759, -5.275, 0.1759), (-0.1759, -4.946, -0.1759), (0.1759, -4.946, -0.1759), (-0.1759, -4.946, 0.1759), (0.1759, -4.946, 0.1759), (-0.1759, -4.616, -0.1759), (0.1759, -4.616, -0.1759), (-0.1759, -4.616, 0.1759), (0.1759, -4.616, 0.1759), (-0.1759, -4.286, -0.1759), (0.1759, -4.286, -0.1759), (-0.1759, -4.286, 0.1759), (0.1759, -4.286, 0.1759), (-0.1759, -3.957, -0.1759), (0.1759, -3.957, -0.1759), (-0.1759, -3.957, 0.1759), (0.1759, -3.957, 0.1759), (-0.1759, -3.627, -0.1759), (0.1759, -3.627, -0.1759), (-0.1759, -3.627, 0.1759), (0.1759, -3.627, 0.1759), (-0.1759, -3.297, -0.1759), (0.1759, -3.297, -0.1759), (-0.1759, -3.297, 0.1759), (0.1759, -3.297, 0.1759), (-0.1759, -2.967, -0.1759), (0.1759, -2.967, -0.1759), (-0.1759, -2.967, 0.1759), (0.1759, -2.967, 0.1759), (-0.1759, -2.638, -0.1759), (0.1759, -2.638, -0.1759), (-0.1759, -2.638, 0.1759), (0.1759, -2.638, 0.1759), (-0.1759, -2.308, -0.1759), (0.1759, -2.308, -0.1759), (-0.1759, -2.308, 0.1759), (0.1759, -2.308, 0.1759), (-0.1759, -1.978, -0.1759), (0.1759, -1.978, -0.1759), (-0.1759, -1.978, 0.1759), (0.1759, -1.978, 0.1759), (-0.1759, -1.649, -0.1759), (0.1759, -1.649, -0.1759), (-0.1759, -1.649, 0.1759), (0.1759, -1.649, 0.1759), (-0.1759, -1.319, -0.1759), (0.1759, -1.319, -0.1759), (-0.1759, -1.319, 0.1759), (0.1759, -1.319, 0.1759), (-0.1759, -0.9891, -0.1759), (0.1759, -0.9891, -0.1759), (-0.1759, -0.9891, 0.1759), (0.1759, -0.9891, 0.1759), (-0.1759, -0.6594, -0.1759), (0.1759, -0.6594, -0.1759), (-0.1759, -0.6594, 0.1759), (0.1759, -0.6594, 0.1759), (-0.1759, -0.3297, -0.1759), (0.1759, -0.3297, -0.1759), (-0.1759, -0.3297, 0.1759), (0.1759, -0.3297, 0.1759), (-0.1759, 4.093e-05, -0.1759), (0.1759, 4.093e-05, -0.1759), (-0.1759, 4.093e-05, 0.1759), (0.1759, 4.093e-05, 0.1759), (-0.1759, 0.3298, -0.1759), (0.1759, 0.3298, -0.1759), (-0.1759, 0.3298, 0.1759), (0.1759, 0.3298, 0.1759), (-0.1759, 0.6595, -0.1759), (0.1759, 0.6595, -0.1759), (-0.1759, 0.6595, 0.1759), (0.1759, 0.6595, 0.1759), (-0.1759, 0.9892, -0.1759), (0.1759, 0.9892, -0.1759), (-0.1759, 0.9892, 0.1759), (0.1759, 0.9892, 0.1759), (-0.1759, 1.319, -0.1759), (0.1759, 1.319, -0.1759), (-0.1759, 1.319, 0.1759), (0.1759, 1.319, 0.1759), (-0.1759, 1.649, -0.1759), (0.1759, 1.649, -0.1759), (-0.1759, 1.649, 0.1759), (0.1759, 1.649, 0.1759), (-0.1759, 1.978, -0.1759), (0.1759, 1.978, -0.1759), (-0.1759, 1.978, 0.1759), (0.1759, 1.978, 0.1759), (-0.1759, 2.308, -0.1759), (0.1759, 2.308, -0.1759), (-0.1759, 2.308, 0.1759), (0.1759, 2.308, 0.1759), (-0.1759, 2.638, -0.1759), (0.1759, 2.638, -0.1759), (-0.1759, 2.638, 0.1759), (0.1759, 2.638, 0.1759), (-0.1759, 2.968, -0.1759), (0.1759, 2.968, -0.1759), (-0.1759, 2.968, 0.1759), (0.1759, 2.968, 0.1759), (-0.1759, 3.297, -0.1759), (0.1759, 3.297, -0.1759), (-0.1759, 3.297, 0.1759), (0.1759, 3.297, 0.1759), (-0.1759, 3.627, -0.1759), (0.1759, 3.627, -0.1759), (-0.1759, 3.627, 0.1759), (0.1759, 3.627, 0.1759), (-0.1759, 3.957, -0.1759), (0.1759, 3.957, -0.1759), (-0.1759, 3.957, 0.1759), (0.1759, 3.957, 0.1759), (-0.1759, 4.286, -0.1759), (0.1759, 4.286, -0.1759), (-0.1759, 4.286, 0.1759), (0.1759, 4.286, 0.1759), (-0.1759, 4.616, -0.1759), (0.1759, 4.616, -0.1759), (-0.1759, 4.616, 0.1759), (0.1759, 4.616, 0.1759), (-0.1759, 4.946, -0.1759), (0.1759, 4.946, -0.1759), (-0.1759, 4.946, 0.1759), (0.1759, 4.946, 0.1759), (-0.1759, 5.276, -0.1759), (0.1759, 5.276, -0.1759), (-0.1759, 5.276, 0.1759), (0.1759, 5.276, 0.1759), (-0.1759, 5.605, -0.1759), (0.1759, 5.605, -0.1759), (-0.1759, 5.605, 0.1759), (0.1759, 5.605, 0.1759), (-0.1759, 5.935, -0.1759), (0.1759, 5.935, -0.1759), (-0.1759, 5.935, 0.1759), (0.1759, 5.935, 0.1759), (-0.1759, 6.265, -0.1759), (0.1759, 6.265, -0.1759), (-0.1759, 6.265, 0.1759), (0.1759, 6.265, 0.1759), (-0.1759, 6.594, -0.1759), (0.1759, 6.594, -0.1759), (-0.1759, 6.594, 0.1759), (0.1759, 6.594, 0.1759), (-0.1759, 6.924, -0.1759), (0.1759, 6.924, -0.1759), (-0.1759, 6.924, 0.1759), (0.1759, 6.924, 0.1759), (-0.1759, 7.254, -0.1759), (0.1759, 7.254, -0.1759), (-0.1759, 7.254, 0.1759), (0.1759, 7.254, 0.1759), (-0.1759, 7.584, -0.1759), (0.1759, 7.584, -0.1759), (-0.1759, 7.584, 0.1759), (0.1759, 7.584, 0.1759), (-0.1759, 7.913, -0.1759), (0.1759, 7.913, -0.1759), (-0.1759, 7.913, 0.1759), (0.1759, 7.913, 0.1759), (-0.1759, 8.243, -0.1759), (0.1759, 8.243, -0.1759), (-0.1759, 8.243, 0.1759), (0.1759, 8.243, 0.1759), (-0.1759, 8.573, -0.1759), (0.1759, 8.573, -0.1759), (-0.1759, 8.573, 0.1759), (0.1759, 8.573, 0.1759), (-0.1759, 8.902, -0.1759), (0.1759, 8.902, -0.1759), (-0.1759, 8.902, 0.1759), (0.1759, 8.902, 0.1759), (-0.1759, 9.232, -0.1759), (0.1759, 9.232, -0.1759), (-0.1759, 9.232, 0.1759), (0.1759, 9.232, 0.1759), (-0.1759, -9.245, -0.1759), (0.1759, -9.245, -0.1759), (-0.1759, -9.245, 0.1759), (0.1759, -9.245, 0.1759), (0.1759, 9.243, 0.1759), (-0.1759, 9.243, -0.1759), (0.1759, 9.243, -0.1759), (-0.1759, 9.243, 0.1759)], [], [(3, 2, 0, 1), (7, 6, 4, 5), (11, 10, 8, 9), (15, 14, 12, 13), (19, 18, 16, 17), (23, 22, 20, 21), (27, 26, 24, 25), (31, 30, 28, 29), (35, 34, 32, 33), (39, 38, 36, 37), (43, 42, 40, 41), (47, 46, 44, 45), (51, 50, 48, 49), (55, 54, 52, 53), (59, 58, 56, 57), (63, 62, 60, 61), (67, 66, 64, 65), (71, 70, 68, 69), (75, 74, 72, 73), (79, 78, 76, 77), (83, 82, 80, 81), (87, 86, 84, 85), (91, 90, 88, 89), (95, 94, 92, 93), (99, 98, 96, 97), (103, 102, 100, 101), (107, 106, 104, 105), (111, 110, 108, 109), (115, 114, 112, 113), (119, 118, 116, 117), (123, 122, 120, 121), (127, 126, 124, 125), (131, 130, 128, 129), (135, 134, 132, 133), (139, 138, 136, 137), (143, 142, 140, 141), (147, 146, 144, 145), (151, 150, 148, 149), (155, 154, 152, 153), (159, 158, 156, 157), (163, 162, 160, 161), (167, 166, 164, 165), (171, 170, 168, 169), (175, 174, 172, 173), (179, 178, 176, 177), (183, 182, 180, 181), (187, 186, 184, 185), (191, 190, 188, 189), (195, 194, 192, 193), (199, 198, 196, 197), (203, 202, 200, 201), (207, 206, 204, 205), (211, 210, 208, 209), (215, 214, 212, 213), (219, 218, 216, 217), (223, 222, 220, 221), (227, 226, 224, 225), (232, 231, 229, 234), (228, 233, 234, 229), (231, 232, 235, 230), (230, 235, 233, 228)])
_uv = me_girder.uv_layers.new(name='UVMap')
_uv.uv.foreach_set('vector', [0.9992, 0.6785, 0.6439, 0.6785, 0.6439, 0.3232, 0.9992, 0.3232, 0.9992, 0.6785, 0.6439, 0.6785, 0.6439, 0.3232, 0.9992, 0.3232, 0.9992, 0.6785, 0.6439, 0.6785, 0.6439, 0.3232, 0.9992, 0.3232, 0.9992, 0.6785, 0.6439, 0.6785, 0.6439, 0.3232, 0.9992, 0.3232, 0.9992, 0.6785, 0.6439, 0.6785, 0.6439, 0.3232, 0.9992, 0.3232, 0.9992, 0.6785, 0.6439, 0.6785, 0.6439, 0.3232, 0.9992, 0.3232, 0.9992, 0.6785, 0.6439, 0.6785, 0.6439, 0.3232, 0.9992, 0.3232, 0.9992, 0.6785, 0.6439, 0.6785, 0.6439, 0.3232, 0.9992, 0.3232, 0.9992, 0.6785, 0.6439, 0.6785, 0.6439, 0.3232, 0.9992, 0.3232, 0.9992, 0.6785, 0.6439, 0.6785, 0.6439, 0.3232, 0.9992, 0.3232, 0.9992, 0.6785, 0.6439, 0.6785, 0.6439, 0.3232, 0.9992, 0.3232, 0.9992, 0.6785, 0.6439, 0.6785, 0.6439, 0.3232, 0.9992, 0.3232, 0.9992, 0.6785, 0.6439, 0.6785, 0.6439, 0.3232, 0.9992, 0.3232, 0.9992, 0.6785, 0.6439, 0.6785, 0.6439, 0.3232, 0.9992, 0.3232, 0.9992, 0.6785, 0.6439, 0.6785, 0.6439, 0.3232, 0.9992, 0.3232, 0.9992, 0.6785, 0.6439, 0.6785, 0.6439, 0.3232, 0.9992, 0.3232, 0.9992, 0.6785, 0.6439, 0.6785, 0.6439, 0.3232, 0.9992, 0.3232, 0.9992, 0.6785, 0.6439, 0.6785, 0.6439, 0.3232, 0.9992, 0.3232, 0.9992, 0.6785, 0.6439, 0.6785, 0.6439, 0.3232, 0.9992, 0.3232, 0.9992, 0.6785, 0.6439, 0.6785, 0.6439, 0.3232, 0.9992, 0.3232, 0.9992, 0.6785, 0.6439, 0.6785, 0.6439, 0.3232, 0.9992, 0.3232, 0.9992, 0.6785, 0.6439, 0.6785, 0.6439, 0.3232, 0.9992, 0.3232, 0.9992, 0.6785, 0.6439, 0.6785, 0.6439, 0.3232, 0.9992, 0.3232, 0.9992, 0.6785, 0.6439, 0.6785, 0.6439, 0.3232, 0.9992, 0.3232, 0.9992, 0.6785, 0.6439, 0.6785, 0.6439, 0.3232, 0.9992, 0.3232, 0.9992, 0.6785, 0.6439, 0.6785, 0.6439, 0.3232, 0.9992, 0.3232, 0.9992, 0.6785, 0.6439, 0.6785, 0.6439, 0.3232, 0.9992, 0.3232, 0.9992, 0.6785, 0.6439, 0.6785, 0.6439, 0.3232, 0.9992, 0.3232, 0.9992, 0.6785, 0.6439, 0.6785, 0.6439, 0.3232, 0.9992, 0.3232, 0.9992, 0.6785, 0.6439, 0.6785, 0.6439, 0.3232, 0.9992, 0.3232, 0.9992, 0.6785, 0.6439, 0.6785, 0.6439, 0.3232, 0.9992, 0.3232, 0.9992, 0.6785, 0.6439, 0.6785, 0.6439, 0.3232, 0.9992, 0.3232, 0.9992, 0.6785, 0.6439, 0.6785, 0.6439, 0.3232, 0.9992, 0.3232, 0.9992, 0.6785, 0.6439, 0.6785, 0.6439, 0.3232, 0.9992, 0.3232, 0.9992, 0.6785, 0.6439, 0.6785, 0.6439, 0.3232, 0.9992, 0.3232, 0.9992, 0.6785, 0.6439, 0.6785, 0.6439, 0.3232, 0.9992, 0.3232, 0.9992, 0.6785, 0.6439, 0.6785, 0.6439, 0.3232, 0.9992, 0.3232, 0.9992, 0.6785, 0.6439, 0.6785, 0.6439, 0.3232, 0.9992, 0.3232, 0.9992, 0.6785, 0.6439, 0.6785, 0.6439, 0.3232, 0.9992, 0.3232, 0.9992, 0.6785, 0.6439, 0.6785, 0.6439, 0.3232, 0.9992, 0.3232, 0.9992, 0.6785, 0.6439, 0.6785, 0.6439, 0.3232, 0.9992, 0.3232, 0.9992, 0.6785, 0.6439, 0.6785, 0.6439, 0.3232, 0.9992, 0.3232, 0.9992, 0.6785, 0.6439, 0.6785, 0.6439, 0.3232, 0.9992, 0.3232, 0.9992, 0.6785, 0.6439, 0.6785, 0.6439, 0.3232, 0.9992, 0.3232, 0.9992, 0.6785, 0.6439, 0.6785, 0.6439, 0.3232, 0.9992, 0.3232, 0.9992, 0.6785, 0.6439, 0.6785, 0.6439, 0.3232, 0.9992, 0.3232, 0.9992, 0.6785, 0.6439, 0.6785, 0.6439, 0.3232, 0.9992, 0.3232, 0.9992, 0.6785, 0.6439, 0.6785, 0.6439, 0.3232, 0.9992, 0.3232, 0.9992, 0.6785, 0.6439, 0.6785, 0.6439, 0.3232, 0.9992, 0.3232, 0.9992, 0.6785, 0.6439, 0.6785, 0.6439, 0.3232, 0.9992, 0.3232, 0.9992, 0.6785, 0.6439, 0.6785, 0.6439, 0.3232, 0.9992, 0.3232, 0.9992, 0.6785, 0.6439, 0.6785, 0.6439, 0.3232, 0.9992, 0.3232, 0.9992, 0.6785, 0.6439, 0.6785, 0.6439, 0.3232, 0.9992, 0.3232, 0.9992, 0.6785, 0.6439, 0.6785, 0.6439, 0.3232, 0.9992, 0.3232, 0.9992, 0.6785, 0.6439, 0.6785, 0.6439, 0.3232, 0.9992, 0.3232, 0.9992, 0.6785, 0.6439, 0.6785, 0.6439, 0.3232, 0.9992, 0.3232, 0.9992, 0.6785, 0.6439, 0.6785, 0.6439, 0.3232, 0.9992, 0.3232, 0.9989, -17.68, 0.9989, 1.013, 0.6433, 1.013, 0.6432, -17.68, 0.6433, 1.013, 0.6433, -17.68, 0.9989, -17.68, 0.9989, 1.013, 0.6433, 1.013, 0.6432, -17.68, 0.9989, -17.68, 0.9989, 1.013, 0.6433, 1.013, 0.6433, -17.68, 0.9989, -17.68, 0.9989, 1.013])
me_girder.materials.append(mat_girder)
me_girder.use_remesh_preserve_volume = False
me_girder.use_remesh_preserve_attributes = False
me_girder.use_mirror_vertex_groups = False
me_girder.update()
me_cube = bpy.data.meshes.new('Cube')
me_cube.from_pydata([(-1.0, -1.0, -1.0), (-1.0, 1.0, -1.0), (1.0, 1.0, -1.0), (1.0, -1.0, -1.0), (-1.0, -1.0, 1.0), (-1.0, 1.0, 1.0), (1.0, 1.0, 1.0), (1.0, -1.0, 1.0)], [], [(4, 0, 1, 5), (5, 1, 2, 6), (6, 2, 3, 7), (7, 3, 0, 4), (0, 3, 2, 1), (7, 4, 5, 6)])
me_cube.materials.append(mat_background)
me_cube.use_remesh_preserve_volume = False
me_cube.use_remesh_preserve_attributes = False
me_cube.use_mirror_vertex_groups = False
me_cube.update()
me_cube_010 = bpy.data.meshes.new('Cube.010')
me_cube_010.from_pydata([(-0.1945, 0.2459, -5.765e-05), (-0.2308, 0.2459, -5.765e-05), (-0.2308, 0.2594, 0.002051), (-0.1945, 0.2594, 0.002051), (-0.1945, 0.1826, 0.4033), (-0.2308, 0.1826, 0.4033), (-0.2308, 0.1961, 0.4054), (-0.1945, 0.1961, 0.4054), (-0.2251, -0.0628, 0.4034), (-0.1888, -0.0628, 0.4034), (-0.1888, -0.07626, 0.4053), (-0.2251, -0.07626, 0.4053), (-0.2251, -0.1207, -0.001774), (-0.1888, -0.1207, -0.001774), (-0.1888, -0.1341, 0.0001496), (-0.2251, -0.1341, 0.0001496), (-0.1758, -0.168, 0.3973), (-0.2121, -0.168, 0.3973), (-0.2121, -0.1598, 0.4081), (-0.1758, -0.1598, 0.4081), (-0.1758, -0.2195, 0.5837), (-0.2121, -0.2195, 0.5837), (-0.2121, -0.2064, 0.5872), (-0.1758, -0.2064, 0.5872), (-0.1758, -0.04256, 0.3959), (-0.2121, -0.04256, 0.3959), (-0.2121, -0.04256, 0.4095), (-0.1758, -0.04256, 0.4095), (0.1945, 0.2459, -5.765e-05), (0.2308, 0.2459, -5.765e-05), (0.2308, 0.2594, 0.002051), (0.1945, 0.2594, 0.002051), (0.1945, 0.1826, 0.4033), (0.2308, 0.1826, 0.4033), (0.2308, 0.1961, 0.4054), (0.1945, 0.1961, 0.4054), (0.2251, -0.0628, 0.4034), (0.1888, -0.0628, 0.4034), (0.1888, -0.07626, 0.4053), (0.2251, -0.07626, 0.4053), (0.2251, -0.1207, -0.001774), (0.1888, -0.1207, -0.001774), (0.1888, -0.1341, 0.0001496), (0.2251, -0.1341, 0.0001496), (0.1758, -0.168, 0.3973), (0.2121, -0.168, 0.3973), (0.2121, -0.1598, 0.4081), (0.1758, -0.1598, 0.4081), (0.1758, -0.2195, 0.5837), (0.2121, -0.2195, 0.5837), (0.2121, -0.2064, 0.5872), (0.1758, -0.2064, 0.5872), (0.1758, -0.04256, 0.3959), (0.2121, -0.04256, 0.3959), (0.2121, -0.04256, 0.4095), (0.1758, -0.04256, 0.4095)], [], [(0, 1, 2, 3), (7, 6, 5, 4), (11, 10, 9, 8), (12, 13, 14, 15), (23, 22, 21, 20), (24, 25, 26, 27), (12, 15, 11, 8), (6, 7, 3, 2), (4, 5, 1, 0), (49, 45, 53, 54, 46, 50), (6, 2, 1, 5), (14, 13, 9, 10), (37, 41, 42, 38), (13, 12, 8, 9), (15, 14, 10, 11), (19, 27, 26, 18), (47, 55, 52, 44, 48, 51), (31, 28, 32, 35), (44, 52, 53, 45), (54, 55, 47, 46), (24, 27, 19, 23, 20, 16), (0, 3, 7, 4), (28, 31, 30, 29), (35, 32, 33, 34), (39, 36, 37, 38), (40, 43, 42, 41), (51, 48, 49, 50), (52, 55, 54, 53), (17, 25, 24, 16), (34, 30, 31, 35), (32, 28, 29, 33), (18, 26, 25, 17, 21, 22), (39, 43, 40, 36), (40, 41, 37, 36), (38, 42, 43, 39), (17, 16, 20, 21), (19, 18, 22, 23), (29, 30, 34, 33), (48, 44, 45, 49), (46, 47, 51, 50)])
_uv = me_cube_010.uv_layers.new(name='UVMap_0')
_uv.uv.foreach_set('vector', [0.0, 0.0, 1.0, 0.0, 1.0, 1.0, 0.0, 1.0, 0.0, 0.0, 1.0, 0.0, 1.0, 1.0, 0.0, 1.0, 0.0, 0.0, 1.0, 0.0, 1.0, 1.0, 0.0, 1.0, 0.0, 0.0, 1.0, 0.0, 1.0, 1.0, 0.0, 1.0, 0.0, 0.0, 1.0, 0.0, 1.0, 1.0, 0.0, 1.0, 0.0, 0.0, 1.0, 0.0, 1.0, 1.0, 0.0, 1.0, 0.0, 0.0, 1.0, 0.0, 1.0, 1.0, 0.0, 1.0, 0.0, 0.0, 1.0, 0.0, 1.0, 1.0, 0.0, 1.0, 0.0, 0.0, 1.0, 0.0, 1.0, 1.0, 0.0, 1.0, 0.5, 1.0, 0.933, 0.75, 0.933, 0.25, 0.5, 0.0, 0.06699, 0.25, 0.06699, 0.75, 0.0, 0.0, 1.0, 0.0, 1.0, 1.0, 0.0, 1.0, 0.0, 0.0, 1.0, 0.0, 1.0, 1.0, 0.0, 1.0, 0.0, 0.0, 1.0, 0.0, 1.0, 1.0, 0.0, 1.0, 0.0, 0.0, 1.0, 0.0, 1.0, 1.0, 0.0, 1.0, 0.0, 0.0, 1.0, 0.0, 1.0, 1.0, 0.0, 1.0, 0.0, 0.0, 1.0, 0.0, 1.0, 1.0, 0.0, 1.0, 0.5, 1.0, 0.933, 0.75, 0.933, 0.25, 0.5, 0.0, 0.06699, 0.25, 0.06699, 0.75, 0.0, 0.0, 1.0, 0.0, 1.0, 1.0, 0.0, 1.0, 0.0, 0.0, 1.0, 0.0, 1.0, 1.0, 0.0, 1.0, 0.0, 0.0, 1.0, 0.0, 1.0, 1.0, 0.0, 1.0, 0.5, 1.0, 0.933, 0.75, 0.933, 0.25, 0.5, 0.0, 0.06699, 0.25, 0.06699, 0.75, 0.0, 0.0, 1.0, 0.0, 1.0, 1.0, 0.0, 1.0, 0.0, 0.0, 1.0, 0.0, 1.0, 1.0, 0.0, 1.0, 0.0, 0.0, 1.0, 0.0, 1.0, 1.0, 0.0, 1.0, 0.0, 0.0, 1.0, 0.0, 1.0, 1.0, 0.0, 1.0, 0.0, 0.0, 1.0, 0.0, 1.0, 1.0, 0.0, 1.0, 0.0, 0.0, 1.0, 0.0, 1.0, 1.0, 0.0, 1.0, 0.0, 0.0, 1.0, 0.0, 1.0, 1.0, 0.0, 1.0, 0.0, 0.0, 1.0, 0.0, 1.0, 1.0, 0.0, 1.0, 0.0, 0.0, 1.0, 0.0, 1.0, 1.0, 0.0, 1.0, 0.0, 0.0, 1.0, 0.0, 1.0, 1.0, 0.0, 1.0, 0.5, 1.0, 0.933, 0.75, 0.933, 0.25, 0.5, 0.0, 0.06699, 0.25, 0.06699, 0.75, 0.0, 0.0, 1.0, 0.0, 1.0, 1.0, 0.0, 1.0, 0.0, 0.0, 1.0, 0.0, 1.0, 1.0, 0.0, 1.0, 0.0, 0.0, 1.0, 0.0, 1.0, 1.0, 0.0, 1.0, 0.0, 0.0, 1.0, 0.0, 1.0, 1.0, 0.0, 1.0, 0.0, 0.0, 1.0, 0.0, 1.0, 1.0, 0.0, 1.0, 0.0, 0.0, 1.0, 0.0, 1.0, 1.0, 0.0, 1.0, 0.0, 0.0, 1.0, 0.0, 1.0, 1.0, 0.0, 1.0, 0.0, 0.0, 1.0, 0.0, 1.0, 1.0, 0.0, 1.0])
me_cube_010.materials.append(mat_black_painted_metall)
me_cube_010.use_remesh_preserve_volume = False
me_cube_010.use_remesh_preserve_attributes = False
me_cube_010.use_mirror_vertex_groups = False
me_cube_010.update()
me_cube_003 = bpy.data.meshes.new('Cube.003')
me_cube_003.from_pydata([(0.27, 0.2135, 0.413), (0.2298, -0.1616, 0.413), (0.2256, -0.1805, 0.4958), (0.2256, -0.2662, 0.8224), (-0.27, 0.2135, 0.413), (-0.2298, -0.1616, 0.413), (-0.2256, -0.1805, 0.4958), (-0.2256, -0.2662, 0.8224), (-0.1128, -0.2713, 0.8422), (4.157e-07, -0.2738, 0.8517), (0.1128, -0.2713, 0.8422), (0.135, 0.2326, 0.413), (-3.627e-07, 0.2389, 0.413), (-0.135, 0.2326, 0.413), (0.27, 0.2135, 0.384), (-0.27, 0.2135, 0.384), (0.135, 0.2326, 0.384), (-3.627e-07, 0.2389, 0.384), (-0.135, 0.2326, 0.384)], [], [(10, 2, 9), (5, 1, 12), (13, 12, 17, 18), (12, 11, 16, 17), (11, 0, 14, 16), (4, 13, 18, 15), (8, 6, 7), (5, 13, 4), (3, 2, 10), (2, 6, 9), (9, 6, 8), (1, 0, 11), (1, 11, 12), (5, 12, 13)])
_uv = me_cube_003.uv_layers.new(name='UVMap_0')
_uv.uv.foreach_set('vector', [0.0, 0.0, 1.0, 0.0, 1.0, 1.0, 0.0, 0.0, 1.0, 0.0, 1.0, 1.0, 0.0, 0.0, 1.0, 0.0, 1.0, 1.0, 0.0, 1.0, 0.0, 0.0, 1.0, 0.0, 1.0, 1.0, 0.0, 1.0, 0.0, 0.0, 1.0, 0.0, 1.0, 1.0, 0.0, 1.0, 0.0, 0.0, 1.0, 0.0, 1.0, 1.0, 0.0, 1.0, 0.0, 0.0, 1.0, 0.0, 1.0, 1.0, 0.0, 0.0, 1.0, 0.0, 1.0, 1.0, 0.0, 0.0, 1.0, 0.0, 1.0, 1.0, 0.0, 0.0, 1.0, 0.0, 1.0, 1.0, 0.0, 0.0, 1.0, 0.0, 1.0, 1.0, 0.0, 0.0, 1.0, 0.0, 1.0, 1.0, 0.0, 0.0, 1.0, 0.0, 1.0, 1.0, 0.0, 0.0, 1.0, 0.0, 1.0, 1.0])
me_cube_003.materials.append(mat_fabric)
me_cube_003.use_remesh_preserve_volume = False
me_cube_003.use_remesh_preserve_attributes = False
me_cube_003.use_mirror_vertex_groups = False
me_cube_003.update()

# ---- objects
ob_glow = bpy.data.objects.new('glow', me_glow)
ob_volumetric_light_cone = bpy.data.objects.new('volumetric_light_cone', me_volumetric_light_cone)
ob_spot_light_body = bpy.data.objects.new('spot_light_body', me_spot_light_body)
ob_spot_light_mount = bpy.data.objects.new('spot_light_mount', me_spot_light_mount)
ob_cloud_emitter = bpy.data.objects.new('cloud_emitter', me_cloud_emitter)
ob_plane = bpy.data.objects.new('Plane', me_plane)
ob_girder_001 = bpy.data.objects.new('girder.001', me_girder_001)
ob_girder = bpy.data.objects.new('girder', me_girder)
ob_cube = bpy.data.objects.new('Cube', me_cube)
ob_point = bpy.data.objects.new('Point', light_point)
ob_field = bpy.data.objects.new('Field', None)
ob_spot = bpy.data.objects.new('Spot', light_spot)
ob_camera = bpy.data.objects.new('Camera', cam_camera)
ob_chair_for_crowds_000 = bpy.data.objects.new('chair_for_crowds.000', me_cube_010)
ob_chair_for_crowds_001 = bpy.data.objects.new('chair_for_crowds.001', me_cube_003)

# ---- transforms, parenting, visibility, modifiers, constraints
ob_glow.location = (9.43e-07, -0.2074, 5.811)
ob_glow.rotation_euler = (2.267, -0.0, 0.0)
ob_glow.lineart.crease_threshold = 0.0
ob_volumetric_light_cone.location = (9.434e-07, -0.2074, 5.811)
ob_volumetric_light_cone.rotation_euler = (-0.8775, -1.183e-17, 1.741e-19)
ob_volumetric_light_cone.lineart.crease_threshold = 0.0
ob_spot_light_body.location = (0.0, 1.937e-07, 5.987)
ob_spot_light_body.rotation_euler = (2.267, -0.0, 0.0)
ob_spot_light_body.scale = (0.1107, 0.1107, 0.1107)
ob_spot_light_body.lineart.crease_threshold = 0.0
ob_spot_light_mount.location = (0.0, 4.47e-08, 6.19)
ob_spot_light_mount.lineart.crease_threshold = 0.0
_m = ob_spot_light_mount.modifiers.new('Mirror', 'MIRROR')
_m.use_clip = True
ob_cloud_emitter.location = (-0.0056, -0.3346, 5.697)
ob_cloud_emitter.show_instancer_for_render = False
ob_cloud_emitter.lineart.crease_threshold = 0.0
_m = ob_cloud_emitter.modifiers.new('ParticleSystem 1', 'PARTICLE_SYSTEM')
ob_plane.location = (0.0, 0.0, 0.0)
ob_plane.lineart.crease_threshold = 0.0
ob_girder_001.location = (0.0, 4.47e-08, 6.844)
ob_girder_001.rotation_euler = (0.0, -0.0, 1.571)
ob_girder_001.lineart.crease_threshold = 0.0
_m = ob_girder_001.modifiers.new('Array', 'ARRAY')
_m.use_constant_offset = True
_m.constant_offset_displace = (5.0, 0.0, 0.0)
_m.use_relative_offset = False
_m.use_merge_vertices = True
_m = ob_girder_001.modifiers.new('Array.001', 'ARRAY')
_m.use_constant_offset = True
_m.constant_offset_displace = (-5.0, 0.0, 0.0)
_m.use_relative_offset = False
_m.use_merge_vertices = True
ob_girder.location = (0.0, 0.0, 6.365)
ob_girder.lineart.crease_threshold = 0.0
_m = ob_girder.modifiers.new('Array', 'ARRAY')
_m.use_constant_offset = True
_m.constant_offset_displace = (5.0, 0.0, 0.0)
_m.use_relative_offset = False
_m.use_merge_vertices = True
_m = ob_girder.modifiers.new('Array.001', 'ARRAY')
_m.use_constant_offset = True
_m.constant_offset_displace = (-5.0, 0.0, 0.0)
_m.use_relative_offset = False
_m.use_merge_vertices = True
ob_cube.location = (0.0, 0.0, 0.0)
ob_cube.scale = (39.51, 39.51, 39.51)
ob_cube.lineart.crease_threshold = 0.0
ob_point.location = (9.388e-07, -7.261, 2.175)
ob_point.rotation_euler = (-0.8775, -1.183e-17, 1.741e-19)
ob_point.lineart.crease_threshold = 0.0
ob_field.location = (5.96e-08, 0.5422, 6.435)
ob_field.rotation_euler = (2.246, 0.0001567, -0.0183)
ob_field.empty_display_type = 'SINGLE_ARROW'
ob_field.empty_image_offset = (0.0, 0.0)
ob_field.lineart.crease_threshold = 0.0
ob_spot.location = (9.388e-07, -0.2074, 5.811)
ob_spot.rotation_euler = (5.406, -1.183e-17, 1.741e-19)
ob_spot.lineart.crease_threshold = 0.0
ob_camera.location = (2.459, -7.738, 1.048)
ob_camera.rotation_euler = (1.619, -0.08603, 1.054)
ob_camera.lineart.crease_threshold = 0.0
ob_chair_for_crowds_000.location = (0.0, -7.26, 0.0)
ob_chair_for_crowds_000.rotation_euler = (0.0, -0.0, -0.5683)
ob_chair_for_crowds_000.lineart.crease_threshold = 0.0
ob_chair_for_crowds_001.location = (0.0, -7.26, 0.0)
ob_chair_for_crowds_001.rotation_euler = (0.0, -0.0, -0.5683)
ob_chair_for_crowds_001.lineart.crease_threshold = 0.0

# ---- collection membership
col_collection_1.objects.link(ob_glow)
col_collection_1.objects.link(ob_volumetric_light_cone)
col_collection_1.objects.link(ob_spot_light_body)
col_collection_1.objects.link(ob_spot_light_mount)
col_collection_1.objects.link(ob_cloud_emitter)
col_collection_2.objects.link(ob_plane)
col_collection_3.objects.link(ob_girder_001)
col_collection_3.objects.link(ob_girder)
col_collection_4.objects.link(ob_cube)
col_collection_10.objects.link(ob_point)
col_collection_10.objects.link(ob_field)
col_collection_10.objects.link(ob_spot)
col_collection_10.objects.link(ob_camera)
col_collection_11.objects.link(ob_chair_for_crowds_000)
col_collection_11.objects.link(ob_chair_for_crowds_001)

# ---- scene / render settings (as saved in the file)
scene.camera = ob_camera
scene.frame_start = 1; scene.frame_end = 1000; scene.frame_set(221)
scene.render.engine = 'BLENDER_EEVEE_NEXT'
scene.render.resolution_percentage = 50
scene.render.dither_intensity = 0.0
scene.render.use_bake_selected_to_active = True
scene.render.bake_bias = 0.2
scene.cycles.use_denoising = False
scene.cycles.samples = 10
scene.cycles.sampling_pattern = 'TABULATED_SOBOL'
scene.cycles.light_sampling_threshold = 0.0
scene.cycles.use_adaptive_sampling = False
scene.cycles.use_light_tree = False
scene.cycles.blur_glossy = 0.0
scene.cycles.volume_bounces = 1
scene.cycles.pixel_filter_type = 'GAUSSIAN'
scene.cycles.sample_clamp_indirect = 0.0
scene.view_settings.view_transform = 'Standard'
bpy.context.view_layer.update()

